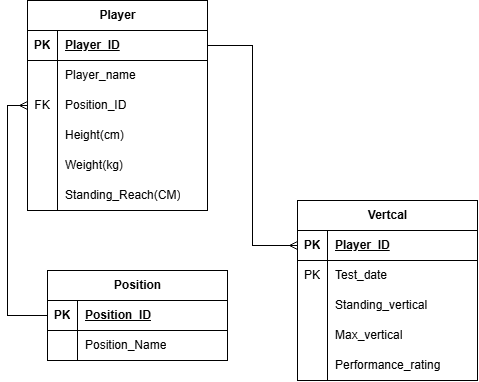

The diagram above was exported from draw.io. Its source (the exported page's mxGraphModel, read from the mxfile embedded in the PNG):
<mxGraphModel dx="1122" dy="720" grid="1" gridSize="10" guides="1" tooltips="1" connect="1" arrows="1" fold="1" page="1" pageScale="1" pageWidth="850" pageHeight="1100" math="0" shadow="0">
  <root>
    <mxCell id="0" />
    <mxCell id="1" parent="0" />
    <mxCell id="uBSa1Z7zCnxXUX-oumL7-1" parent="1" style="shape=table;startSize=30;container=1;collapsible=1;childLayout=tableLayout;fixedRows=1;rowLines=0;fontStyle=1;align=center;resizeLast=1;html=1;" value="Player" vertex="1">
      <mxGeometry height="210" width="180" x="50" y="50" as="geometry" />
    </mxCell>
    <mxCell id="uBSa1Z7zCnxXUX-oumL7-2" parent="uBSa1Z7zCnxXUX-oumL7-1" style="shape=tableRow;horizontal=0;startSize=0;swimlaneHead=0;swimlaneBody=0;fillColor=none;collapsible=0;dropTarget=0;points=[[0,0.5],[1,0.5]];portConstraint=eastwest;top=0;left=0;right=0;bottom=1;" value="" vertex="1">
      <mxGeometry height="30" width="180" y="30" as="geometry" />
    </mxCell>
    <mxCell id="uBSa1Z7zCnxXUX-oumL7-3" parent="uBSa1Z7zCnxXUX-oumL7-2" style="shape=partialRectangle;connectable=0;fillColor=none;top=0;left=0;bottom=0;right=0;fontStyle=1;overflow=hidden;whiteSpace=wrap;html=1;" value="PK" vertex="1">
      <mxGeometry height="30" width="30" as="geometry">
        <mxRectangle height="30" width="30" as="alternateBounds" />
      </mxGeometry>
    </mxCell>
    <mxCell id="uBSa1Z7zCnxXUX-oumL7-4" parent="uBSa1Z7zCnxXUX-oumL7-2" style="shape=partialRectangle;connectable=0;fillColor=none;top=0;left=0;bottom=0;right=0;align=left;spacingLeft=6;fontStyle=5;overflow=hidden;whiteSpace=wrap;html=1;" value="Player_ID" vertex="1">
      <mxGeometry height="30" width="150" x="30" as="geometry">
        <mxRectangle height="30" width="150" as="alternateBounds" />
      </mxGeometry>
    </mxCell>
    <mxCell id="uBSa1Z7zCnxXUX-oumL7-5" parent="uBSa1Z7zCnxXUX-oumL7-1" style="shape=tableRow;horizontal=0;startSize=0;swimlaneHead=0;swimlaneBody=0;fillColor=none;collapsible=0;dropTarget=0;points=[[0,0.5],[1,0.5]];portConstraint=eastwest;top=0;left=0;right=0;bottom=0;" value="" vertex="1">
      <mxGeometry height="30" width="180" y="60" as="geometry" />
    </mxCell>
    <mxCell id="uBSa1Z7zCnxXUX-oumL7-6" parent="uBSa1Z7zCnxXUX-oumL7-5" style="shape=partialRectangle;connectable=0;fillColor=none;top=0;left=0;bottom=0;right=0;editable=1;overflow=hidden;whiteSpace=wrap;html=1;" value="" vertex="1">
      <mxGeometry height="30" width="30" as="geometry">
        <mxRectangle height="30" width="30" as="alternateBounds" />
      </mxGeometry>
    </mxCell>
    <mxCell id="uBSa1Z7zCnxXUX-oumL7-7" parent="uBSa1Z7zCnxXUX-oumL7-5" style="shape=partialRectangle;connectable=0;fillColor=none;top=0;left=0;bottom=0;right=0;align=left;spacingLeft=6;overflow=hidden;whiteSpace=wrap;html=1;" value="Player_name" vertex="1">
      <mxGeometry height="30" width="150" x="30" as="geometry">
        <mxRectangle height="30" width="150" as="alternateBounds" />
      </mxGeometry>
    </mxCell>
    <mxCell id="uBSa1Z7zCnxXUX-oumL7-8" parent="uBSa1Z7zCnxXUX-oumL7-1" style="shape=tableRow;horizontal=0;startSize=0;swimlaneHead=0;swimlaneBody=0;fillColor=none;collapsible=0;dropTarget=0;points=[[0,0.5],[1,0.5]];portConstraint=eastwest;top=0;left=0;right=0;bottom=0;" value="" vertex="1">
      <mxGeometry height="30" width="180" y="90" as="geometry" />
    </mxCell>
    <mxCell id="uBSa1Z7zCnxXUX-oumL7-9" parent="uBSa1Z7zCnxXUX-oumL7-8" style="shape=partialRectangle;connectable=0;fillColor=none;top=0;left=0;bottom=0;right=0;editable=1;overflow=hidden;whiteSpace=wrap;html=1;" value="FK" vertex="1">
      <mxGeometry height="30" width="30" as="geometry">
        <mxRectangle height="30" width="30" as="alternateBounds" />
      </mxGeometry>
    </mxCell>
    <mxCell id="uBSa1Z7zCnxXUX-oumL7-10" parent="uBSa1Z7zCnxXUX-oumL7-8" style="shape=partialRectangle;connectable=0;fillColor=none;top=0;left=0;bottom=0;right=0;align=left;spacingLeft=6;overflow=hidden;whiteSpace=wrap;html=1;" value="Position_ID" vertex="1">
      <mxGeometry height="30" width="150" x="30" as="geometry">
        <mxRectangle height="30" width="150" as="alternateBounds" />
      </mxGeometry>
    </mxCell>
    <mxCell id="uBSa1Z7zCnxXUX-oumL7-11" parent="uBSa1Z7zCnxXUX-oumL7-1" style="shape=tableRow;horizontal=0;startSize=0;swimlaneHead=0;swimlaneBody=0;fillColor=none;collapsible=0;dropTarget=0;points=[[0,0.5],[1,0.5]];portConstraint=eastwest;top=0;left=0;right=0;bottom=0;" value="" vertex="1">
      <mxGeometry height="30" width="180" y="120" as="geometry" />
    </mxCell>
    <mxCell id="uBSa1Z7zCnxXUX-oumL7-12" parent="uBSa1Z7zCnxXUX-oumL7-11" style="shape=partialRectangle;connectable=0;fillColor=none;top=0;left=0;bottom=0;right=0;editable=1;overflow=hidden;whiteSpace=wrap;html=1;" value="" vertex="1">
      <mxGeometry height="30" width="30" as="geometry">
        <mxRectangle height="30" width="30" as="alternateBounds" />
      </mxGeometry>
    </mxCell>
    <mxCell id="uBSa1Z7zCnxXUX-oumL7-13" parent="uBSa1Z7zCnxXUX-oumL7-11" style="shape=partialRectangle;connectable=0;fillColor=none;top=0;left=0;bottom=0;right=0;align=left;spacingLeft=6;overflow=hidden;whiteSpace=wrap;html=1;" value="Height(cm)" vertex="1">
      <mxGeometry height="30" width="150" x="30" as="geometry">
        <mxRectangle height="30" width="150" as="alternateBounds" />
      </mxGeometry>
    </mxCell>
    <mxCell id="uBSa1Z7zCnxXUX-oumL7-14" parent="uBSa1Z7zCnxXUX-oumL7-1" style="shape=tableRow;horizontal=0;startSize=0;swimlaneHead=0;swimlaneBody=0;fillColor=none;collapsible=0;dropTarget=0;points=[[0,0.5],[1,0.5]];portConstraint=eastwest;top=0;left=0;right=0;bottom=0;" value="" vertex="1">
      <mxGeometry height="30" width="180" y="150" as="geometry" />
    </mxCell>
    <mxCell id="uBSa1Z7zCnxXUX-oumL7-15" parent="uBSa1Z7zCnxXUX-oumL7-14" style="shape=partialRectangle;connectable=0;fillColor=none;top=0;left=0;bottom=0;right=0;editable=1;overflow=hidden;whiteSpace=wrap;html=1;" value="" vertex="1">
      <mxGeometry height="30" width="30" as="geometry">
        <mxRectangle height="30" width="30" as="alternateBounds" />
      </mxGeometry>
    </mxCell>
    <mxCell id="uBSa1Z7zCnxXUX-oumL7-16" parent="uBSa1Z7zCnxXUX-oumL7-14" style="shape=partialRectangle;connectable=0;fillColor=none;top=0;left=0;bottom=0;right=0;align=left;spacingLeft=6;overflow=hidden;whiteSpace=wrap;html=1;" value="Weight(kg)" vertex="1">
      <mxGeometry height="30" width="150" x="30" as="geometry">
        <mxRectangle height="30" width="150" as="alternateBounds" />
      </mxGeometry>
    </mxCell>
    <mxCell id="uBSa1Z7zCnxXUX-oumL7-17" parent="uBSa1Z7zCnxXUX-oumL7-1" style="shape=tableRow;horizontal=0;startSize=0;swimlaneHead=0;swimlaneBody=0;fillColor=none;collapsible=0;dropTarget=0;points=[[0,0.5],[1,0.5]];portConstraint=eastwest;top=0;left=0;right=0;bottom=0;" value="" vertex="1">
      <mxGeometry height="30" width="180" y="180" as="geometry" />
    </mxCell>
    <mxCell id="uBSa1Z7zCnxXUX-oumL7-18" parent="uBSa1Z7zCnxXUX-oumL7-17" style="shape=partialRectangle;connectable=0;fillColor=none;top=0;left=0;bottom=0;right=0;editable=1;overflow=hidden;whiteSpace=wrap;html=1;" value="" vertex="1">
      <mxGeometry height="30" width="30" as="geometry">
        <mxRectangle height="30" width="30" as="alternateBounds" />
      </mxGeometry>
    </mxCell>
    <mxCell id="uBSa1Z7zCnxXUX-oumL7-19" parent="uBSa1Z7zCnxXUX-oumL7-17" style="shape=partialRectangle;connectable=0;fillColor=none;top=0;left=0;bottom=0;right=0;align=left;spacingLeft=6;overflow=hidden;whiteSpace=wrap;html=1;" value="Standing_Reach(CM)" vertex="1">
      <mxGeometry height="30" width="150" x="30" as="geometry">
        <mxRectangle height="30" width="150" as="alternateBounds" />
      </mxGeometry>
    </mxCell>
    <mxCell id="uBSa1Z7zCnxXUX-oumL7-20" parent="1" style="shape=table;startSize=30;container=1;collapsible=1;childLayout=tableLayout;fixedRows=1;rowLines=0;fontStyle=1;align=center;resizeLast=1;html=1;" value="Position" vertex="1">
      <mxGeometry height="90" width="180" x="70" y="320" as="geometry" />
    </mxCell>
    <mxCell id="uBSa1Z7zCnxXUX-oumL7-21" parent="uBSa1Z7zCnxXUX-oumL7-20" style="shape=tableRow;horizontal=0;startSize=0;swimlaneHead=0;swimlaneBody=0;fillColor=none;collapsible=0;dropTarget=0;points=[[0,0.5],[1,0.5]];portConstraint=eastwest;top=0;left=0;right=0;bottom=1;" value="" vertex="1">
      <mxGeometry height="30" width="180" y="30" as="geometry" />
    </mxCell>
    <mxCell id="uBSa1Z7zCnxXUX-oumL7-22" parent="uBSa1Z7zCnxXUX-oumL7-21" style="shape=partialRectangle;connectable=0;fillColor=none;top=0;left=0;bottom=0;right=0;fontStyle=1;overflow=hidden;whiteSpace=wrap;html=1;" value="PK" vertex="1">
      <mxGeometry height="30" width="30" as="geometry">
        <mxRectangle height="30" width="30" as="alternateBounds" />
      </mxGeometry>
    </mxCell>
    <mxCell id="uBSa1Z7zCnxXUX-oumL7-23" parent="uBSa1Z7zCnxXUX-oumL7-21" style="shape=partialRectangle;connectable=0;fillColor=none;top=0;left=0;bottom=0;right=0;align=left;spacingLeft=6;fontStyle=5;overflow=hidden;whiteSpace=wrap;html=1;" value="Position_ID" vertex="1">
      <mxGeometry height="30" width="150" x="30" as="geometry">
        <mxRectangle height="30" width="150" as="alternateBounds" />
      </mxGeometry>
    </mxCell>
    <mxCell id="uBSa1Z7zCnxXUX-oumL7-24" parent="uBSa1Z7zCnxXUX-oumL7-20" style="shape=tableRow;horizontal=0;startSize=0;swimlaneHead=0;swimlaneBody=0;fillColor=none;collapsible=0;dropTarget=0;points=[[0,0.5],[1,0.5]];portConstraint=eastwest;top=0;left=0;right=0;bottom=0;" value="" vertex="1">
      <mxGeometry height="30" width="180" y="60" as="geometry" />
    </mxCell>
    <mxCell id="uBSa1Z7zCnxXUX-oumL7-25" parent="uBSa1Z7zCnxXUX-oumL7-24" style="shape=partialRectangle;connectable=0;fillColor=none;top=0;left=0;bottom=0;right=0;editable=1;overflow=hidden;whiteSpace=wrap;html=1;" value="" vertex="1">
      <mxGeometry height="30" width="30" as="geometry">
        <mxRectangle height="30" width="30" as="alternateBounds" />
      </mxGeometry>
    </mxCell>
    <mxCell id="uBSa1Z7zCnxXUX-oumL7-26" parent="uBSa1Z7zCnxXUX-oumL7-24" style="shape=partialRectangle;connectable=0;fillColor=none;top=0;left=0;bottom=0;right=0;align=left;spacingLeft=6;overflow=hidden;whiteSpace=wrap;html=1;" value="Position_Name" vertex="1">
      <mxGeometry height="30" width="150" x="30" as="geometry">
        <mxRectangle height="30" width="150" as="alternateBounds" />
      </mxGeometry>
    </mxCell>
    <mxCell id="uBSa1Z7zCnxXUX-oumL7-49" parent="1" style="shape=table;startSize=30;container=1;collapsible=1;childLayout=tableLayout;fixedRows=1;rowLines=0;fontStyle=1;align=center;resizeLast=1;html=1;" value="Vertcal" vertex="1">
      <mxGeometry height="180" width="180" x="320" y="250" as="geometry" />
    </mxCell>
    <mxCell id="uBSa1Z7zCnxXUX-oumL7-50" parent="uBSa1Z7zCnxXUX-oumL7-49" style="shape=tableRow;horizontal=0;startSize=0;swimlaneHead=0;swimlaneBody=0;fillColor=none;collapsible=0;dropTarget=0;points=[[0,0.5],[1,0.5]];portConstraint=eastwest;top=0;left=0;right=0;bottom=1;" value="" vertex="1">
      <mxGeometry height="30" width="180" y="30" as="geometry" />
    </mxCell>
    <mxCell id="uBSa1Z7zCnxXUX-oumL7-51" parent="uBSa1Z7zCnxXUX-oumL7-50" style="shape=partialRectangle;connectable=0;fillColor=none;top=0;left=0;bottom=0;right=0;fontStyle=1;overflow=hidden;whiteSpace=wrap;html=1;" value="PK" vertex="1">
      <mxGeometry height="30" width="30" as="geometry">
        <mxRectangle height="30" width="30" as="alternateBounds" />
      </mxGeometry>
    </mxCell>
    <mxCell id="uBSa1Z7zCnxXUX-oumL7-52" parent="uBSa1Z7zCnxXUX-oumL7-50" style="shape=partialRectangle;connectable=0;fillColor=none;top=0;left=0;bottom=0;right=0;align=left;spacingLeft=6;fontStyle=5;overflow=hidden;whiteSpace=wrap;html=1;" value="Player_ID" vertex="1">
      <mxGeometry height="30" width="150" x="30" as="geometry">
        <mxRectangle height="30" width="150" as="alternateBounds" />
      </mxGeometry>
    </mxCell>
    <mxCell id="uBSa1Z7zCnxXUX-oumL7-53" parent="uBSa1Z7zCnxXUX-oumL7-49" style="shape=tableRow;horizontal=0;startSize=0;swimlaneHead=0;swimlaneBody=0;fillColor=none;collapsible=0;dropTarget=0;points=[[0,0.5],[1,0.5]];portConstraint=eastwest;top=0;left=0;right=0;bottom=0;" value="" vertex="1">
      <mxGeometry height="30" width="180" y="60" as="geometry" />
    </mxCell>
    <mxCell id="uBSa1Z7zCnxXUX-oumL7-54" parent="uBSa1Z7zCnxXUX-oumL7-53" style="shape=partialRectangle;connectable=0;fillColor=none;top=0;left=0;bottom=0;right=0;editable=1;overflow=hidden;whiteSpace=wrap;html=1;" value="PK" vertex="1">
      <mxGeometry height="30" width="30" as="geometry">
        <mxRectangle height="30" width="30" as="alternateBounds" />
      </mxGeometry>
    </mxCell>
    <mxCell id="uBSa1Z7zCnxXUX-oumL7-55" parent="uBSa1Z7zCnxXUX-oumL7-53" style="shape=partialRectangle;connectable=0;fillColor=none;top=0;left=0;bottom=0;right=0;align=left;spacingLeft=6;overflow=hidden;whiteSpace=wrap;html=1;" value="Test_date" vertex="1">
      <mxGeometry height="30" width="150" x="30" as="geometry">
        <mxRectangle height="30" width="150" as="alternateBounds" />
      </mxGeometry>
    </mxCell>
    <mxCell id="uBSa1Z7zCnxXUX-oumL7-56" parent="uBSa1Z7zCnxXUX-oumL7-49" style="shape=tableRow;horizontal=0;startSize=0;swimlaneHead=0;swimlaneBody=0;fillColor=none;collapsible=0;dropTarget=0;points=[[0,0.5],[1,0.5]];portConstraint=eastwest;top=0;left=0;right=0;bottom=0;" value="" vertex="1">
      <mxGeometry height="30" width="180" y="90" as="geometry" />
    </mxCell>
    <mxCell id="uBSa1Z7zCnxXUX-oumL7-57" parent="uBSa1Z7zCnxXUX-oumL7-56" style="shape=partialRectangle;connectable=0;fillColor=none;top=0;left=0;bottom=0;right=0;editable=1;overflow=hidden;whiteSpace=wrap;html=1;" value="" vertex="1">
      <mxGeometry height="30" width="30" as="geometry">
        <mxRectangle height="30" width="30" as="alternateBounds" />
      </mxGeometry>
    </mxCell>
    <mxCell id="uBSa1Z7zCnxXUX-oumL7-58" parent="uBSa1Z7zCnxXUX-oumL7-56" style="shape=partialRectangle;connectable=0;fillColor=none;top=0;left=0;bottom=0;right=0;align=left;spacingLeft=6;overflow=hidden;whiteSpace=wrap;html=1;" value="Standing_vertical" vertex="1">
      <mxGeometry height="30" width="150" x="30" as="geometry">
        <mxRectangle height="30" width="150" as="alternateBounds" />
      </mxGeometry>
    </mxCell>
    <mxCell id="uBSa1Z7zCnxXUX-oumL7-59" parent="uBSa1Z7zCnxXUX-oumL7-49" style="shape=tableRow;horizontal=0;startSize=0;swimlaneHead=0;swimlaneBody=0;fillColor=none;collapsible=0;dropTarget=0;points=[[0,0.5],[1,0.5]];portConstraint=eastwest;top=0;left=0;right=0;bottom=0;" value="" vertex="1">
      <mxGeometry height="30" width="180" y="120" as="geometry" />
    </mxCell>
    <mxCell id="uBSa1Z7zCnxXUX-oumL7-60" parent="uBSa1Z7zCnxXUX-oumL7-59" style="shape=partialRectangle;connectable=0;fillColor=none;top=0;left=0;bottom=0;right=0;editable=1;overflow=hidden;whiteSpace=wrap;html=1;" value="" vertex="1">
      <mxGeometry height="30" width="30" as="geometry">
        <mxRectangle height="30" width="30" as="alternateBounds" />
      </mxGeometry>
    </mxCell>
    <mxCell id="uBSa1Z7zCnxXUX-oumL7-61" parent="uBSa1Z7zCnxXUX-oumL7-59" style="shape=partialRectangle;connectable=0;fillColor=none;top=0;left=0;bottom=0;right=0;align=left;spacingLeft=6;overflow=hidden;whiteSpace=wrap;html=1;" value="Max_vertical" vertex="1">
      <mxGeometry height="30" width="150" x="30" as="geometry">
        <mxRectangle height="30" width="150" as="alternateBounds" />
      </mxGeometry>
    </mxCell>
    <mxCell id="uBSa1Z7zCnxXUX-oumL7-62" parent="uBSa1Z7zCnxXUX-oumL7-49" style="shape=tableRow;horizontal=0;startSize=0;swimlaneHead=0;swimlaneBody=0;fillColor=none;collapsible=0;dropTarget=0;points=[[0,0.5],[1,0.5]];portConstraint=eastwest;top=0;left=0;right=0;bottom=0;" value="" vertex="1">
      <mxGeometry height="30" width="180" y="150" as="geometry" />
    </mxCell>
    <mxCell id="uBSa1Z7zCnxXUX-oumL7-63" parent="uBSa1Z7zCnxXUX-oumL7-62" style="shape=partialRectangle;connectable=0;fillColor=none;top=0;left=0;bottom=0;right=0;editable=1;overflow=hidden;whiteSpace=wrap;html=1;" value="" vertex="1">
      <mxGeometry height="30" width="30" as="geometry">
        <mxRectangle height="30" width="30" as="alternateBounds" />
      </mxGeometry>
    </mxCell>
    <mxCell id="uBSa1Z7zCnxXUX-oumL7-64" parent="uBSa1Z7zCnxXUX-oumL7-62" style="shape=partialRectangle;connectable=0;fillColor=none;top=0;left=0;bottom=0;right=0;align=left;spacingLeft=6;overflow=hidden;whiteSpace=wrap;html=1;" value="Performance_rating&amp;nbsp;" vertex="1">
      <mxGeometry height="30" width="150" x="30" as="geometry">
        <mxRectangle height="30" width="150" as="alternateBounds" />
      </mxGeometry>
    </mxCell>
    <mxCell id="uBSa1Z7zCnxXUX-oumL7-66" edge="1" parent="1" source="uBSa1Z7zCnxXUX-oumL7-21" style="edgeStyle=orthogonalEdgeStyle;rounded=0;orthogonalLoop=1;jettySize=auto;html=1;entryX=0;entryY=0.5;entryDx=0;entryDy=0;jumpSize=6;endArrow=ERmany;endFill=0;" target="uBSa1Z7zCnxXUX-oumL7-8">
      <mxGeometry relative="1" as="geometry" />
    </mxCell>
    <mxCell id="uBSa1Z7zCnxXUX-oumL7-67" edge="1" parent="1" source="uBSa1Z7zCnxXUX-oumL7-2" style="edgeStyle=orthogonalEdgeStyle;rounded=0;orthogonalLoop=1;jettySize=auto;html=1;exitX=1;exitY=0.5;exitDx=0;exitDy=0;entryX=0;entryY=0.5;entryDx=0;entryDy=0;endArrow=ERmany;endFill=0;" target="uBSa1Z7zCnxXUX-oumL7-50">
      <mxGeometry relative="1" as="geometry" />
    </mxCell>
  </root>
</mxGraphModel>